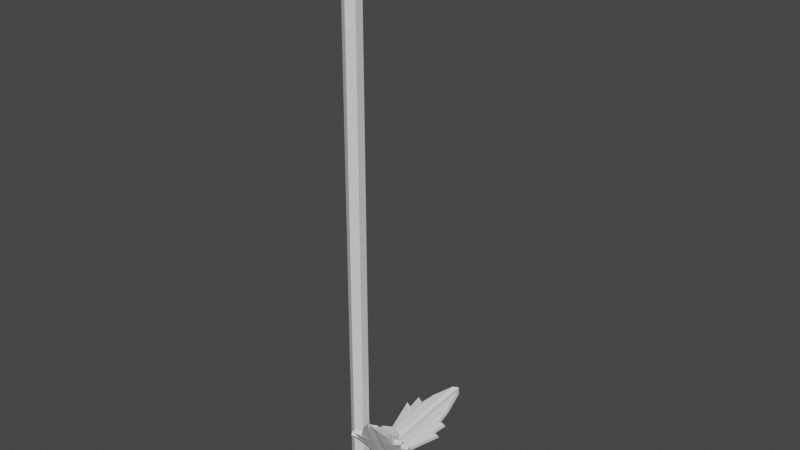 # Source: tomatoseedling.blend  (saved by Blender 2.82.7; exported with 4.5.12 LTS)
import bpy
from mathutils import Matrix  # noqa: F401  (used for matrix-valued properties, if any)

bpy.ops.wm.read_factory_settings(use_empty=True)
scene = bpy.context.scene
scene.name = 'Scene'

# ---- collections
col_collection = bpy.data.collections.new('Collection'); scene.collection.children.link(col_collection)

# ---- materials (node trees are filled in below, after node groups)
mat_wood = bpy.data.materials.new('Wood')
mat_wood.use_transparent_shadow = False
mat_plant = bpy.data.materials.new('Plant')
mat_plant.use_transparent_shadow = False

# ---- material node trees
mat_wood.use_nodes = True; mat_wood.node_tree.nodes.clear()
_N = mat_wood.node_tree.nodes; _L = mat_wood.node_tree.links
n0 = _N.new('ShaderNodeOutputMaterial'); n0.name = 'Material Output'; n0.location = (300, 300)
n1 = _N.new('ShaderNodeBsdfPrincipled'); n1.name = 'Principled BSDF'; n1.location = (10, 300)
n1.distribution = 'GGX'
n1.subsurface_method = 'BURLEY'
n1.inputs[3].default_value = 1.45
n1.inputs[27].default_value = (0.0, 0.0, 0.0, 1.0)
n1.inputs[28].default_value = 1.0
_L.new(n1.outputs[0], n0.inputs[0])
n0.is_active_output = True
mat_plant.use_nodes = True; mat_plant.node_tree.nodes.clear()
_N = mat_plant.node_tree.nodes; _L = mat_plant.node_tree.links
n0 = _N.new('ShaderNodeOutputMaterial'); n0.name = 'Material Output'; n0.location = (300, 300)
n1 = _N.new('ShaderNodeBsdfPrincipled'); n1.name = 'Principled BSDF'; n1.location = (10, 300)
n1.distribution = 'GGX'
n1.subsurface_method = 'BURLEY'
n1.inputs[3].default_value = 1.45
n1.inputs[27].default_value = (0.0, 0.0, 0.0, 1.0)
n1.inputs[28].default_value = 1.0
_L.new(n1.outputs[0], n0.inputs[0])
n0.is_active_output = True

# ---- world
world_world = bpy.data.worlds.new('World'); scene.world = world_world
world_world.use_nodes = True; world_world.node_tree.nodes.clear()
_N = world_world.node_tree.nodes; _L = world_world.node_tree.links
n0 = _N.new('ShaderNodeOutputWorld'); n0.name = 'World Output'; n0.location = (300, 300)
n1 = _N.new('ShaderNodeBackground'); n1.name = 'Background'; n1.location = (10, 300)
n1.inputs[0].default_value = (0.05088, 0.05088, 0.05088, 1.0)
_L.new(n1.outputs[0], n0.inputs[0])
n0.is_active_output = True
world_world.color = (0.05088, 0.05088, 0.05088)
world_world.use_sun_shadow = False
world_world.sun_shadow_jitter_overblur = 0.0

# ---- meshes
me_cylinder = bpy.data.meshes.new('Cylinder')
me_cylinder.from_pydata([(0.0, 1.0, -1.0), (0.0, 1.0, 63.65), (0.866, 0.5, -1.0), (0.866, 0.5, 63.65), (0.866, -0.5, -1.0), (0.866, -0.5, 63.65), (-8.742e-08, -1.0, -1.0), (-8.742e-08, -1.0, 63.65), (-0.866, -0.5, -1.0), (-0.866, -0.5, 63.65), (-0.866, 0.5, -1.0), (-0.866, 0.5, 63.65)], [], [(0, 1, 3, 2), (2, 3, 5, 4), (4, 5, 7, 6), (6, 7, 9, 8), (3, 1, 11, 9, 7, 5), (8, 9, 11, 10), (10, 11, 1, 0), (0, 2, 4, 6, 8, 10)])
_uv = me_cylinder.uv_layers.new(name='UVMap')
_uv.uv.foreach_set('vector', [1.0, 0.5, 1.0, 1.0, 0.8333, 1.0, 0.8333, 0.5, 0.8333, 0.5, 0.8333, 1.0, 0.6667, 1.0, 0.6667, 0.5, 0.6667, 0.5, 0.6667, 1.0, 0.5, 1.0, 0.5, 0.5, 0.5, 0.5, 0.5, 1.0, 0.3333, 1.0, 0.3333, 0.5, 0.4578, 0.37, 0.25, 0.49, 0.04215, 0.37, 0.04215, 0.13, 0.25, 0.01, 0.4578, 0.13, 0.3333, 0.5, 0.3333, 1.0, 0.1667, 1.0, 0.1667, 0.5, 0.1667, 0.5, 0.1667, 1.0, -8.941e-08, 1.0, -8.941e-08, 0.5, 0.75, 0.49, 0.9578, 0.37, 0.9578, 0.13, 0.75, 0.01, 0.5422, 0.13, 0.5422, 0.37])
me_cylinder.materials.append(mat_wood)
me_cylinder.use_remesh_fix_poles = True
me_cylinder.use_remesh_preserve_attributes = False
me_cylinder.use_mirror_vertex_groups = False
me_cylinder.update()
me_cube_005 = bpy.data.meshes.new('Cube.005')
me_cube_005.from_pydata([(-0.8499, -0.6044, -1.0), (-0.7554, -0.6044, 0.7377), (-0.8499, 0.6044, -1.0), (-0.7554, 0.6044, 0.7377), (-0.2, 1.0, -1.921), (-0.6, 1.0, -1.405), (-0.6, 0.6044, 1.359), (-0.2, 0.6044, 2.293), (-0.6, -1.0, -1.405), (-0.2, -1.0, -1.921), (-0.2, -0.6044, 2.293), (-0.6, -0.6044, 1.359), (-1.0, -0.6044, -0.6), (-1.329, -0.6044, 0.2306), (-1.0, -0.6044, 0.2), (-1.099, -0.6044, 0.7873), (-1.099, 0.6044, 0.7873), (-1.0, 0.6044, 0.2), (-1.329, 0.6044, 0.2306), (-1.0, 0.6044, -0.6), (-0.2, -1.0, 0.6), (-0.2, -1.0, 0.2), (-0.2, -1.0, -0.2), (-0.2, -1.0, -0.6), (-0.6, -1.0, 0.6), (-0.6, -1.0, 0.2), (-0.6, -1.0, -0.2), (-0.6, -1.0, -0.6), (-0.6, 1.0, 0.6), (-0.6, 1.0, 0.2), (-0.6, 1.0, -0.2), (-0.6, 1.0, -0.6), (-0.2, 1.0, 0.6), (-0.2, 1.0, 0.2), (-0.2, 1.0, -0.2), (-0.2, 1.0, -0.6), (-1.877e-08, 0.701, -1.921), (2.889e-08, 0.1652, 2.476), (-2.622e-08, -0.701, -1.921), (2.438e-08, -0.1652, 2.476), (-4.015e-09, 0.701, -0.6), (4.552e-10, 0.701, -0.2), (4.926e-09, 0.701, 0.2), (9.396e-09, 0.701, 0.6), (-1.147e-08, -0.701, -0.6), (-6.995e-09, -0.701, -0.2), (-2.525e-09, -0.701, 0.2), (1.945e-09, -0.701, 0.6)], [], [(1, 16, 15), (24, 1, 15), (3, 11, 6), (37, 10, 39), (6, 10, 7), (5, 0, 2), (4, 8, 5), (47, 10, 20), (20, 11, 24), (3, 28, 16), (6, 32, 28), (5, 35, 4), (30, 35, 31), (29, 34, 30), (28, 33, 29), (2, 31, 5), (19, 30, 31), (17, 30, 18), (17, 28, 29), (23, 8, 9), (22, 27, 23), (21, 26, 22), (20, 25, 21), (44, 9, 38), (45, 23, 44), (46, 22, 45), (47, 21, 46), (27, 0, 8), (26, 12, 27), (26, 14, 13), (24, 14, 25), (12, 2, 0), (13, 19, 12), (14, 18, 13), (15, 17, 14), (32, 42, 33), (33, 41, 34), (34, 40, 35), (35, 36, 4), (7, 43, 32), (36, 9, 4), (1, 3, 16), (24, 11, 1), (3, 1, 11), (37, 7, 10), (6, 11, 10), (5, 8, 0), (4, 9, 8), (47, 39, 10), (20, 10, 11), (3, 6, 28), (6, 7, 32), (5, 31, 35), (30, 34, 35), (29, 33, 34), (28, 32, 33), (2, 19, 31), (19, 18, 30), (17, 29, 30), (17, 16, 28), (23, 27, 8), (22, 26, 27), (21, 25, 26), (20, 24, 25), (44, 23, 9), (45, 22, 23), (46, 21, 22), (47, 20, 21), (27, 12, 0), (26, 13, 12), (26, 25, 14), (24, 15, 14), (12, 19, 2), (13, 18, 19), (14, 17, 18), (15, 16, 17), (32, 43, 42), (33, 42, 41), (34, 41, 40), (35, 40, 36), (7, 37, 43), (36, 38, 9)])
_uv = me_cube_005.uv_layers.new(name='UVMap')
_uv.uv.foreach_set('vector', [0.625, 0.0, 0.575, 0.25, 0.575, 0.0, 0.575, 0.95, 0.625, 1.0, 0.575, 1.0, 0.875, 0.5, 0.825, 0.75, 0.825, 0.5, 0.75, 0.5, 0.775, 0.75, 0.75, 0.75, 0.825, 0.5, 0.775, 0.75, 0.775, 0.5, 0.175, 0.5, 0.125, 0.75, 0.125, 0.5, 0.225, 0.5, 0.175, 0.75, 0.175, 0.5, 0.575, 0.875, 0.625, 0.9, 0.575, 0.9, 0.575, 0.9, 0.625, 0.95, 0.575, 0.95, 0.625, 0.25, 0.575, 0.3, 0.575, 0.25, 0.625, 0.3, 0.575, 0.35, 0.575, 0.3, 0.375, 0.3, 0.425, 0.35, 0.375, 0.35, 0.475, 0.3, 0.425, 0.35, 0.425, 0.3, 0.525, 0.3, 0.475, 0.35, 0.475, 0.3, 0.575, 0.3, 0.525, 0.35, 0.525, 0.3, 0.375, 0.25, 0.425, 0.3, 0.375, 0.3, 0.425, 0.25, 0.475, 0.3, 0.425, 0.3, 0.525, 0.25, 0.475, 0.3, 0.475, 0.25, 0.525, 0.25, 0.575, 0.3, 0.525, 0.3, 0.425, 0.9, 0.375, 0.95, 0.375, 0.9, 0.475, 0.9, 0.425, 0.95, 0.425, 0.9, 0.525, 0.9, 0.475, 0.95, 0.475, 0.9, 0.575, 0.9, 0.525, 0.95, 0.525, 0.9, 0.425, 0.875, 0.375, 0.9, 0.375, 0.875, 0.475, 0.875, 0.425, 0.9, 0.425, 0.875, 0.525, 0.875, 0.475, 0.9, 0.475, 0.875, 0.575, 0.875, 0.525, 0.9, 0.525, 0.875, 0.425, 0.95, 0.375, 1.0, 0.375, 0.95, 0.475, 0.95, 0.425, 1.0, 0.425, 0.95, 0.475, 0.95, 0.525, 1.0, 0.475, 1.0, 0.575, 0.95, 0.525, 1.0, 0.525, 0.95, 0.425, 0.0, 0.375, 0.25, 0.375, 0.0, 0.475, 0.0, 0.425, 0.25, 0.425, 0.0, 0.525, 0.0, 0.475, 0.25, 0.475, 0.0, 0.575, 0.0, 0.525, 0.25, 0.525, 0.0, 0.575, 0.35, 0.525, 0.375, 0.525, 0.35, 0.525, 0.35, 0.475, 0.375, 0.475, 0.35, 0.475, 0.35, 0.425, 0.375, 0.425, 0.35, 0.425, 0.35, 0.375, 0.375, 0.375, 0.35, 0.625, 0.35, 0.575, 0.375, 0.575, 0.35, 0.25, 0.5, 0.225, 0.75, 0.225, 0.5, 0.625, 0.0, 0.625, 0.25, 0.575, 0.25, 0.575, 0.95, 0.625, 0.95, 0.625, 1.0, 0.875, 0.5, 0.875, 0.75, 0.825, 0.75, 0.75, 0.5, 0.775, 0.5, 0.775, 0.75, 0.825, 0.5, 0.825, 0.75, 0.775, 0.75, 0.175, 0.5, 0.175, 0.75, 0.125, 0.75, 0.225, 0.5, 0.225, 0.75, 0.175, 0.75, 0.575, 0.875, 0.625, 0.875, 0.625, 0.9, 0.575, 0.9, 0.625, 0.9, 0.625, 0.95, 0.625, 0.25, 0.625, 0.3, 0.575, 0.3, 0.625, 0.3, 0.625, 0.35, 0.575, 0.35, 0.375, 0.3, 0.425, 0.3, 0.425, 0.35, 0.475, 0.3, 0.475, 0.35, 0.425, 0.35, 0.525, 0.3, 0.525, 0.35, 0.475, 0.35, 0.575, 0.3, 0.575, 0.35, 0.525, 0.35, 0.375, 0.25, 0.425, 0.25, 0.425, 0.3, 0.425, 0.25, 0.475, 0.25, 0.475, 0.3, 0.525, 0.25, 0.525, 0.3, 0.475, 0.3, 0.525, 0.25, 0.575, 0.25, 0.575, 0.3, 0.425, 0.9, 0.425, 0.95, 0.375, 0.95, 0.475, 0.9, 0.475, 0.95, 0.425, 0.95, 0.525, 0.9, 0.525, 0.95, 0.475, 0.95, 0.575, 0.9, 0.575, 0.95, 0.525, 0.95, 0.425, 0.875, 0.425, 0.9, 0.375, 0.9, 0.475, 0.875, 0.475, 0.9, 0.425, 0.9, 0.525, 0.875, 0.525, 0.9, 0.475, 0.9, 0.575, 0.875, 0.575, 0.9, 0.525, 0.9, 0.425, 0.95, 0.425, 1.0, 0.375, 1.0, 0.475, 0.95, 0.475, 1.0, 0.425, 1.0, 0.475, 0.95, 0.525, 0.95, 0.525, 1.0, 0.575, 0.95, 0.575, 1.0, 0.525, 1.0, 0.425, 0.0, 0.425, 0.25, 0.375, 0.25, 0.475, 0.0, 0.475, 0.25, 0.425, 0.25, 0.525, 0.0, 0.525, 0.25, 0.475, 0.25, 0.575, 0.0, 0.575, 0.25, 0.525, 0.25, 0.575, 0.35, 0.575, 0.375, 0.525, 0.375, 0.525, 0.35, 0.525, 0.375, 0.475, 0.375, 0.475, 0.35, 0.475, 0.375, 0.425, 0.375, 0.425, 0.35, 0.425, 0.375, 0.375, 0.375, 0.625, 0.35, 0.625, 0.375, 0.575, 0.375, 0.25, 0.5, 0.25, 0.75, 0.225, 0.75])
me_cube_005.materials.append(mat_plant)
me_cube_005.use_remesh_fix_poles = True
me_cube_005.use_remesh_preserve_attributes = False
me_cube_005.use_mirror_vertex_groups = False
me_cube_005.update()
me_cube_006 = bpy.data.meshes.new('Cube.006')
me_cube_006.from_pydata([(-0.8499, -0.6044, -1.0), (-0.7554, -0.6044, 0.7377), (-0.8499, 0.6044, -1.0), (-0.7554, 0.6044, 0.7377), (-0.2, 1.0, -1.921), (-0.6, 1.0, -1.405), (-0.6, 0.6044, 1.359), (-0.2, 0.6044, 2.293), (-0.6, -1.0, -1.405), (-0.2, -1.0, -1.921), (-0.2, -0.6044, 2.293), (-0.6, -0.6044, 1.359), (-1.0, -0.6044, -0.6), (-1.329, -0.6044, 0.2306), (-1.0, -0.6044, 0.2), (-1.099, -0.6044, 0.7873), (-1.099, 0.6044, 0.7873), (-1.0, 0.6044, 0.2), (-1.329, 0.6044, 0.2306), (-1.0, 0.6044, -0.6), (-0.2, -1.0, 0.6), (-0.2, -1.0, 0.2), (-0.2, -1.0, -0.2), (-0.2, -1.0, -0.6), (-0.6, -1.0, 0.6), (-0.6, -1.0, 0.2), (-0.6, -1.0, -0.2), (-0.6, -1.0, -0.6), (-0.6, 1.0, 0.6), (-0.6, 1.0, 0.2), (-0.6, 1.0, -0.2), (-0.6, 1.0, -0.6), (-0.2, 1.0, 0.6), (-0.2, 1.0, 0.2), (-0.2, 1.0, -0.2), (-0.2, 1.0, -0.6), (-1.877e-08, 0.701, -1.921), (2.889e-08, 0.1652, 2.476), (-2.622e-08, -0.701, -1.921), (2.438e-08, -0.1652, 2.476), (-4.015e-09, 0.701, -0.6), (4.552e-10, 0.701, -0.2), (4.926e-09, 0.701, 0.2), (9.396e-09, 0.701, 0.6), (-1.147e-08, -0.701, -0.6), (-6.995e-09, -0.701, -0.2), (-2.525e-09, -0.701, 0.2), (1.945e-09, -0.701, 0.6)], [], [(1, 16, 15), (24, 1, 15), (3, 11, 6), (37, 10, 39), (6, 10, 7), (5, 0, 2), (4, 8, 5), (47, 10, 20), (20, 11, 24), (3, 28, 16), (6, 32, 28), (5, 35, 4), (30, 35, 31), (29, 34, 30), (28, 33, 29), (2, 31, 5), (19, 30, 31), (17, 30, 18), (17, 28, 29), (23, 8, 9), (22, 27, 23), (21, 26, 22), (20, 25, 21), (44, 9, 38), (45, 23, 44), (46, 22, 45), (47, 21, 46), (27, 0, 8), (26, 12, 27), (26, 14, 13), (24, 14, 25), (12, 2, 0), (13, 19, 12), (14, 18, 13), (15, 17, 14), (32, 42, 33), (33, 41, 34), (34, 40, 35), (35, 36, 4), (7, 43, 32), (36, 9, 4), (1, 3, 16), (24, 11, 1), (3, 1, 11), (37, 7, 10), (6, 11, 10), (5, 8, 0), (4, 9, 8), (47, 39, 10), (20, 10, 11), (3, 6, 28), (6, 7, 32), (5, 31, 35), (30, 34, 35), (29, 33, 34), (28, 32, 33), (2, 19, 31), (19, 18, 30), (17, 29, 30), (17, 16, 28), (23, 27, 8), (22, 26, 27), (21, 25, 26), (20, 24, 25), (44, 23, 9), (45, 22, 23), (46, 21, 22), (47, 20, 21), (27, 12, 0), (26, 13, 12), (26, 25, 14), (24, 15, 14), (12, 19, 2), (13, 18, 19), (14, 17, 18), (15, 16, 17), (32, 43, 42), (33, 42, 41), (34, 41, 40), (35, 40, 36), (7, 37, 43), (36, 38, 9)])
_uv = me_cube_006.uv_layers.new(name='UVMap')
_uv.uv.foreach_set('vector', [0.625, 0.0, 0.575, 0.25, 0.575, 0.0, 0.575, 0.95, 0.625, 1.0, 0.575, 1.0, 0.875, 0.5, 0.825, 0.75, 0.825, 0.5, 0.75, 0.5, 0.775, 0.75, 0.75, 0.75, 0.825, 0.5, 0.775, 0.75, 0.775, 0.5, 0.175, 0.5, 0.125, 0.75, 0.125, 0.5, 0.225, 0.5, 0.175, 0.75, 0.175, 0.5, 0.575, 0.875, 0.625, 0.9, 0.575, 0.9, 0.575, 0.9, 0.625, 0.95, 0.575, 0.95, 0.625, 0.25, 0.575, 0.3, 0.575, 0.25, 0.625, 0.3, 0.575, 0.35, 0.575, 0.3, 0.375, 0.3, 0.425, 0.35, 0.375, 0.35, 0.475, 0.3, 0.425, 0.35, 0.425, 0.3, 0.525, 0.3, 0.475, 0.35, 0.475, 0.3, 0.575, 0.3, 0.525, 0.35, 0.525, 0.3, 0.375, 0.25, 0.425, 0.3, 0.375, 0.3, 0.425, 0.25, 0.475, 0.3, 0.425, 0.3, 0.525, 0.25, 0.475, 0.3, 0.475, 0.25, 0.525, 0.25, 0.575, 0.3, 0.525, 0.3, 0.425, 0.9, 0.375, 0.95, 0.375, 0.9, 0.475, 0.9, 0.425, 0.95, 0.425, 0.9, 0.525, 0.9, 0.475, 0.95, 0.475, 0.9, 0.575, 0.9, 0.525, 0.95, 0.525, 0.9, 0.425, 0.875, 0.375, 0.9, 0.375, 0.875, 0.475, 0.875, 0.425, 0.9, 0.425, 0.875, 0.525, 0.875, 0.475, 0.9, 0.475, 0.875, 0.575, 0.875, 0.525, 0.9, 0.525, 0.875, 0.425, 0.95, 0.375, 1.0, 0.375, 0.95, 0.475, 0.95, 0.425, 1.0, 0.425, 0.95, 0.475, 0.95, 0.525, 1.0, 0.475, 1.0, 0.575, 0.95, 0.525, 1.0, 0.525, 0.95, 0.425, 0.0, 0.375, 0.25, 0.375, 0.0, 0.475, 0.0, 0.425, 0.25, 0.425, 0.0, 0.525, 0.0, 0.475, 0.25, 0.475, 0.0, 0.575, 0.0, 0.525, 0.25, 0.525, 0.0, 0.575, 0.35, 0.525, 0.375, 0.525, 0.35, 0.525, 0.35, 0.475, 0.375, 0.475, 0.35, 0.475, 0.35, 0.425, 0.375, 0.425, 0.35, 0.425, 0.35, 0.375, 0.375, 0.375, 0.35, 0.625, 0.35, 0.575, 0.375, 0.575, 0.35, 0.25, 0.5, 0.225, 0.75, 0.225, 0.5, 0.625, 0.0, 0.625, 0.25, 0.575, 0.25, 0.575, 0.95, 0.625, 0.95, 0.625, 1.0, 0.875, 0.5, 0.875, 0.75, 0.825, 0.75, 0.75, 0.5, 0.775, 0.5, 0.775, 0.75, 0.825, 0.5, 0.825, 0.75, 0.775, 0.75, 0.175, 0.5, 0.175, 0.75, 0.125, 0.75, 0.225, 0.5, 0.225, 0.75, 0.175, 0.75, 0.575, 0.875, 0.625, 0.875, 0.625, 0.9, 0.575, 0.9, 0.625, 0.9, 0.625, 0.95, 0.625, 0.25, 0.625, 0.3, 0.575, 0.3, 0.625, 0.3, 0.625, 0.35, 0.575, 0.35, 0.375, 0.3, 0.425, 0.3, 0.425, 0.35, 0.475, 0.3, 0.475, 0.35, 0.425, 0.35, 0.525, 0.3, 0.525, 0.35, 0.475, 0.35, 0.575, 0.3, 0.575, 0.35, 0.525, 0.35, 0.375, 0.25, 0.425, 0.25, 0.425, 0.3, 0.425, 0.25, 0.475, 0.25, 0.475, 0.3, 0.525, 0.25, 0.525, 0.3, 0.475, 0.3, 0.525, 0.25, 0.575, 0.25, 0.575, 0.3, 0.425, 0.9, 0.425, 0.95, 0.375, 0.95, 0.475, 0.9, 0.475, 0.95, 0.425, 0.95, 0.525, 0.9, 0.525, 0.95, 0.475, 0.95, 0.575, 0.9, 0.575, 0.95, 0.525, 0.95, 0.425, 0.875, 0.425, 0.9, 0.375, 0.9, 0.475, 0.875, 0.475, 0.9, 0.425, 0.9, 0.525, 0.875, 0.525, 0.9, 0.475, 0.9, 0.575, 0.875, 0.575, 0.9, 0.525, 0.9, 0.425, 0.95, 0.425, 1.0, 0.375, 1.0, 0.475, 0.95, 0.475, 1.0, 0.425, 1.0, 0.475, 0.95, 0.525, 0.95, 0.525, 1.0, 0.575, 0.95, 0.575, 1.0, 0.525, 1.0, 0.425, 0.0, 0.425, 0.25, 0.375, 0.25, 0.475, 0.0, 0.475, 0.25, 0.425, 0.25, 0.525, 0.0, 0.525, 0.25, 0.475, 0.25, 0.575, 0.0, 0.575, 0.25, 0.525, 0.25, 0.575, 0.35, 0.575, 0.375, 0.525, 0.375, 0.525, 0.35, 0.525, 0.375, 0.475, 0.375, 0.475, 0.35, 0.475, 0.375, 0.425, 0.375, 0.425, 0.35, 0.425, 0.375, 0.375, 0.375, 0.625, 0.35, 0.625, 0.375, 0.575, 0.375, 0.25, 0.5, 0.25, 0.75, 0.225, 0.75])
me_cube_006.materials.append(mat_plant)
me_cube_006.use_remesh_fix_poles = True
me_cube_006.use_remesh_preserve_attributes = False
me_cube_006.use_mirror_vertex_groups = False
me_cube_006.update()
me_cylinder_001 = bpy.data.meshes.new('Cylinder.001')
me_cylinder_001.from_pydata([(3.182, 1.324, -0.6725), (3.838, 1.324, 6.24), (4.328, 0.6618, -0.6725), (4.984, 0.6618, 6.24), (4.328, -0.6618, -0.6725), (4.984, -0.6618, 6.24), (3.182, -1.324, -0.6725), (3.838, -1.324, 6.24), (2.036, -0.6618, -0.6725), (2.692, -0.6618, 6.24), (2.036, 0.6618, -0.6725), (2.692, 0.6618, 6.24)], [], [(0, 1, 3, 2), (2, 3, 5, 4), (4, 5, 7, 6), (6, 7, 9, 8), (3, 1, 11, 9, 7, 5), (8, 9, 11, 10), (10, 11, 1, 0), (0, 2, 4, 6, 8, 10)])
_uv = me_cylinder_001.uv_layers.new(name='UVMap')
_uv.uv.foreach_set('vector', [1.0, 0.5, 1.0, 1.0, 0.8333, 1.0, 0.8333, 0.5, 0.8333, 0.5, 0.8333, 1.0, 0.6667, 1.0, 0.6667, 0.5, 0.6667, 0.5, 0.6667, 1.0, 0.5, 1.0, 0.5, 0.5, 0.5, 0.5, 0.5, 1.0, 0.3333, 1.0, 0.3333, 0.5, 0.4578, 0.37, 0.25, 0.49, 0.04215, 0.37, 0.04215, 0.13, 0.25, 0.01, 0.4578, 0.13, 0.3333, 0.5, 0.3333, 1.0, 0.1667, 1.0, 0.1667, 0.5, 0.1667, 0.5, 0.1667, 1.0, -8.941e-08, 1.0, -8.941e-08, 0.5, 0.75, 0.49, 0.9578, 0.37, 0.9578, 0.13, 0.75, 0.01, 0.5422, 0.13, 0.5422, 0.37])
me_cylinder_001.materials.append(mat_plant)
me_cylinder_001.use_remesh_fix_poles = True
me_cylinder_001.use_remesh_preserve_attributes = False
me_cylinder_001.use_mirror_vertex_groups = False
me_cylinder_001.update()

# ---- objects
ob_cylinder = bpy.data.objects.new('Cylinder', me_cylinder)
ob_cube_001 = bpy.data.objects.new('Cube.001', me_cube_005)
ob_cube_002 = bpy.data.objects.new('Cube.002', me_cube_006)
ob_cylinder_001 = bpy.data.objects.new('Cylinder.001', me_cylinder_001)

# ---- transforms, parenting, visibility, modifiers, constraints
ob_cylinder.location = (-0.3309, -0.0481, -0.4177)
ob_cylinder.scale = (0.2201, 0.2201, 0.2201)
ob_cylinder.lineart.crease_threshold = 0.0
ob_cube_001.location = (0.8545, -0.6522, 1.218)
ob_cube_001.rotation_euler = (-0.6311, -0.0621, -2.774)
ob_cube_001.scale = (0.5234, 0.0864, 0.5234)
ob_cube_001.lineart.crease_threshold = 0.0
_m = ob_cube_001.modifiers.new('Mirror', 'MIRROR')
ob_cube_002.location = (0.7634, 0.8874, 0.8239)
ob_cube_002.rotation_euler = (1.024, -0.0673, 2.802)
ob_cube_002.scale = (0.5234, 0.0864, 0.5234)
ob_cube_002.lineart.crease_threshold = 0.0
_m = ob_cube_002.modifiers.new('Mirror', 'MIRROR')
ob_cylinder_001.location = (-0.3309, -0.0481, -0.4177)
ob_cylinder_001.scale = (0.2201, 0.2201, 0.2201)
ob_cylinder_001.lineart.crease_threshold = 0.0

# ---- collection membership
col_collection.objects.link(ob_cylinder)
col_collection.objects.link(ob_cube_001)
col_collection.objects.link(ob_cube_002)
col_collection.objects.link(ob_cylinder_001)

# ---- scene / render settings (as saved in the file)
scene.frame_start = 1; scene.frame_end = 250; scene.frame_set(22)
scene.render.engine = 'BLENDER_EEVEE_NEXT'
scene.cycles.use_denoising = False
scene.cycles.samples = 128
scene.cycles.sampling_pattern = 'TABULATED_SOBOL'
scene.cycles.use_adaptive_sampling = False
scene.cycles.use_light_tree = False
scene.view_settings.view_transform = 'Filmic'
bpy.context.view_layer.update()

# ---- added for rendering (the .blend has no active camera and no usable light): camera, sun
cam_auto = bpy.data.cameras.new('AutoCamera')
cam_auto.lens = 50.0
cam_auto.sensor_width = 36.0
cam_auto.clip_end = 1000.0
ob_auto_camera = bpy.data.objects.new('AutoCamera', cam_auto)
scene.collection.objects.link(ob_auto_camera)
ob_auto_camera.location = (14.4844, -16.3119, 17.5293)
ob_auto_camera.rotation_euler = (1.09748, -7.21219e-08, 0.694738)
scene.camera = ob_auto_camera
light_auto_sun = bpy.data.lights.new('AutoSun', 'SUN')
light_auto_sun.energy = 3.0
light_auto_sun.angle = 0.0523599
ob_auto_sun = bpy.data.objects.new('AutoSun', light_auto_sun)
scene.collection.objects.link(ob_auto_sun)
ob_auto_sun.rotation_euler = (0.872665, 0.174533, 0.523599)
bpy.context.view_layer.update()
